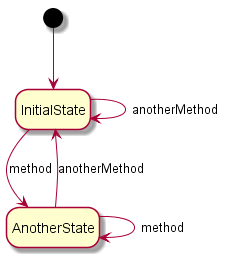

The diagram above was rendered by PlantUML. Its source (embedded in the PNG):
@startuml
  hide empty description
  [*] --> InitialState
  InitialState --> AnotherState : method
  InitialState --> InitialState : anotherMethod
  AnotherState --> InitialState : anotherMethod
  AnotherState --> AnotherState : method

@enduml